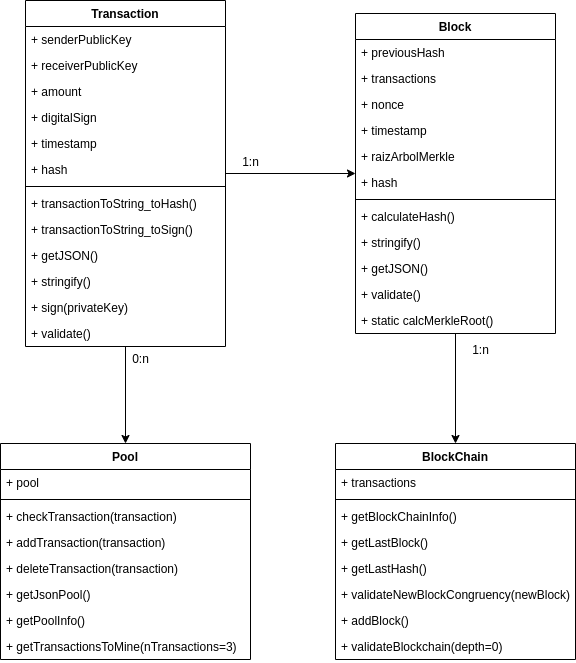

The diagram above was exported from draw.io. Its source (the exported page's mxGraphModel, read from the mxfile embedded in the PNG):
<mxGraphModel dx="1673" dy="853" grid="1" gridSize="10" guides="1" tooltips="1" connect="1" arrows="1" fold="1" page="1" pageScale="1" pageWidth="827" pageHeight="1169" math="0" shadow="0">
  <root>
    <mxCell id="0" />
    <mxCell id="1" parent="0" />
    <mxCell id="LEY_lwhBlQdEYf21xco0-44" value="" style="edgeStyle=orthogonalEdgeStyle;rounded=0;orthogonalLoop=1;jettySize=auto;html=1;" parent="1" source="LEY_lwhBlQdEYf21xco0-1" target="LEY_lwhBlQdEYf21xco0-16" edge="1">
      <mxGeometry relative="1" as="geometry">
        <mxPoint x="400" y="402.9999999999999" as="targetPoint" />
      </mxGeometry>
    </mxCell>
    <mxCell id="LEY_lwhBlQdEYf21xco0-72" value="" style="edgeStyle=orthogonalEdgeStyle;rounded=0;orthogonalLoop=1;jettySize=auto;html=1;" parent="1" source="LEY_lwhBlQdEYf21xco0-16" target="LEY_lwhBlQdEYf21xco0-45" edge="1">
      <mxGeometry relative="1" as="geometry">
        <mxPoint x="730" y="389.9999999999999" as="targetPoint" />
      </mxGeometry>
    </mxCell>
    <mxCell id="LEY_lwhBlQdEYf21xco0-16" value="Block" style="swimlane;fontStyle=1;align=center;verticalAlign=top;childLayout=stackLayout;horizontal=1;startSize=26;horizontalStack=0;resizeParent=1;resizeParentMax=0;resizeLast=0;collapsible=1;marginBottom=0;" parent="1" vertex="1">
      <mxGeometry x="450" y="230" width="200" height="320" as="geometry" />
    </mxCell>
    <mxCell id="LEY_lwhBlQdEYf21xco0-17" value="+ previousHash" style="text;strokeColor=none;fillColor=none;align=left;verticalAlign=top;spacingLeft=4;spacingRight=4;overflow=hidden;rotatable=0;points=[[0,0.5],[1,0.5]];portConstraint=eastwest;" parent="LEY_lwhBlQdEYf21xco0-16" vertex="1">
      <mxGeometry y="26" width="200" height="26" as="geometry" />
    </mxCell>
    <mxCell id="LEY_lwhBlQdEYf21xco0-18" value="+ transactions" style="text;strokeColor=none;fillColor=none;align=left;verticalAlign=top;spacingLeft=4;spacingRight=4;overflow=hidden;rotatable=0;points=[[0,0.5],[1,0.5]];portConstraint=eastwest;" parent="LEY_lwhBlQdEYf21xco0-16" vertex="1">
      <mxGeometry y="52" width="200" height="26" as="geometry" />
    </mxCell>
    <mxCell id="LEY_lwhBlQdEYf21xco0-19" value="+ nonce" style="text;strokeColor=none;fillColor=none;align=left;verticalAlign=top;spacingLeft=4;spacingRight=4;overflow=hidden;rotatable=0;points=[[0,0.5],[1,0.5]];portConstraint=eastwest;" parent="LEY_lwhBlQdEYf21xco0-16" vertex="1">
      <mxGeometry y="78" width="200" height="26" as="geometry" />
    </mxCell>
    <mxCell id="LEY_lwhBlQdEYf21xco0-20" value="+ timestamp" style="text;strokeColor=none;fillColor=none;align=left;verticalAlign=top;spacingLeft=4;spacingRight=4;overflow=hidden;rotatable=0;points=[[0,0.5],[1,0.5]];portConstraint=eastwest;" parent="LEY_lwhBlQdEYf21xco0-16" vertex="1">
      <mxGeometry y="104" width="200" height="26" as="geometry" />
    </mxCell>
    <mxCell id="LEY_lwhBlQdEYf21xco0-21" value="+ raizArbolMerkle" style="text;strokeColor=none;fillColor=none;align=left;verticalAlign=top;spacingLeft=4;spacingRight=4;overflow=hidden;rotatable=0;points=[[0,0.5],[1,0.5]];portConstraint=eastwest;" parent="LEY_lwhBlQdEYf21xco0-16" vertex="1">
      <mxGeometry y="130" width="200" height="26" as="geometry" />
    </mxCell>
    <mxCell id="LEY_lwhBlQdEYf21xco0-22" value="+ hash" style="text;strokeColor=none;fillColor=none;align=left;verticalAlign=top;spacingLeft=4;spacingRight=4;overflow=hidden;rotatable=0;points=[[0,0.5],[1,0.5]];portConstraint=eastwest;" parent="LEY_lwhBlQdEYf21xco0-16" vertex="1">
      <mxGeometry y="156" width="200" height="26" as="geometry" />
    </mxCell>
    <mxCell id="LEY_lwhBlQdEYf21xco0-23" value="" style="line;strokeWidth=1;fillColor=none;align=left;verticalAlign=middle;spacingTop=-1;spacingLeft=3;spacingRight=3;rotatable=0;labelPosition=right;points=[];portConstraint=eastwest;" parent="LEY_lwhBlQdEYf21xco0-16" vertex="1">
      <mxGeometry y="182" width="200" height="8" as="geometry" />
    </mxCell>
    <mxCell id="LEY_lwhBlQdEYf21xco0-24" value="+ calculateHash()" style="text;strokeColor=none;fillColor=none;align=left;verticalAlign=top;spacingLeft=4;spacingRight=4;overflow=hidden;rotatable=0;points=[[0,0.5],[1,0.5]];portConstraint=eastwest;" parent="LEY_lwhBlQdEYf21xco0-16" vertex="1">
      <mxGeometry y="190" width="200" height="26" as="geometry" />
    </mxCell>
    <mxCell id="LEY_lwhBlQdEYf21xco0-25" value="+ stringify()" style="text;strokeColor=none;fillColor=none;align=left;verticalAlign=top;spacingLeft=4;spacingRight=4;overflow=hidden;rotatable=0;points=[[0,0.5],[1,0.5]];portConstraint=eastwest;" parent="LEY_lwhBlQdEYf21xco0-16" vertex="1">
      <mxGeometry y="216" width="200" height="26" as="geometry" />
    </mxCell>
    <mxCell id="LEY_lwhBlQdEYf21xco0-26" value="+ getJSON()" style="text;strokeColor=none;fillColor=none;align=left;verticalAlign=top;spacingLeft=4;spacingRight=4;overflow=hidden;rotatable=0;points=[[0,0.5],[1,0.5]];portConstraint=eastwest;" parent="LEY_lwhBlQdEYf21xco0-16" vertex="1">
      <mxGeometry y="242" width="200" height="26" as="geometry" />
    </mxCell>
    <mxCell id="LEY_lwhBlQdEYf21xco0-27" value="+ validate()" style="text;strokeColor=none;fillColor=none;align=left;verticalAlign=top;spacingLeft=4;spacingRight=4;overflow=hidden;rotatable=0;points=[[0,0.5],[1,0.5]];portConstraint=eastwest;" parent="LEY_lwhBlQdEYf21xco0-16" vertex="1">
      <mxGeometry y="268" width="200" height="26" as="geometry" />
    </mxCell>
    <mxCell id="LEY_lwhBlQdEYf21xco0-28" value="+ static calcMerkleRoot()" style="text;strokeColor=none;fillColor=none;align=left;verticalAlign=top;spacingLeft=4;spacingRight=4;overflow=hidden;rotatable=0;points=[[0,0.5],[1,0.5]];portConstraint=eastwest;" parent="LEY_lwhBlQdEYf21xco0-16" vertex="1">
      <mxGeometry y="294" width="200" height="26" as="geometry" />
    </mxCell>
    <mxCell id="LEY_lwhBlQdEYf21xco0-111" value="" style="edgeStyle=orthogonalEdgeStyle;rounded=0;orthogonalLoop=1;jettySize=auto;html=1;entryX=0.5;entryY=0;entryDx=0;entryDy=0;" parent="1" source="LEY_lwhBlQdEYf21xco0-1" target="LEY_lwhBlQdEYf21xco0-88" edge="1">
      <mxGeometry relative="1" as="geometry">
        <mxPoint x="220" y="643" as="targetPoint" />
      </mxGeometry>
    </mxCell>
    <mxCell id="LEY_lwhBlQdEYf21xco0-1" value="Transaction" style="swimlane;fontStyle=1;align=center;verticalAlign=top;childLayout=stackLayout;horizontal=1;startSize=26;horizontalStack=0;resizeParent=1;resizeParentMax=0;resizeLast=0;collapsible=1;marginBottom=0;" parent="1" vertex="1">
      <mxGeometry x="120" y="217" width="200" height="346" as="geometry" />
    </mxCell>
    <mxCell id="LEY_lwhBlQdEYf21xco0-2" value="+ senderPublicKey" style="text;strokeColor=none;fillColor=none;align=left;verticalAlign=top;spacingLeft=4;spacingRight=4;overflow=hidden;rotatable=0;points=[[0,0.5],[1,0.5]];portConstraint=eastwest;" parent="LEY_lwhBlQdEYf21xco0-1" vertex="1">
      <mxGeometry y="26" width="200" height="26" as="geometry" />
    </mxCell>
    <mxCell id="LEY_lwhBlQdEYf21xco0-6" value="+ receiverPublicKey" style="text;strokeColor=none;fillColor=none;align=left;verticalAlign=top;spacingLeft=4;spacingRight=4;overflow=hidden;rotatable=0;points=[[0,0.5],[1,0.5]];portConstraint=eastwest;" parent="LEY_lwhBlQdEYf21xco0-1" vertex="1">
      <mxGeometry y="52" width="200" height="26" as="geometry" />
    </mxCell>
    <mxCell id="LEY_lwhBlQdEYf21xco0-7" value="+ amount" style="text;strokeColor=none;fillColor=none;align=left;verticalAlign=top;spacingLeft=4;spacingRight=4;overflow=hidden;rotatable=0;points=[[0,0.5],[1,0.5]];portConstraint=eastwest;" parent="LEY_lwhBlQdEYf21xco0-1" vertex="1">
      <mxGeometry y="78" width="200" height="26" as="geometry" />
    </mxCell>
    <mxCell id="LEY_lwhBlQdEYf21xco0-8" value="+ digitalSign" style="text;strokeColor=none;fillColor=none;align=left;verticalAlign=top;spacingLeft=4;spacingRight=4;overflow=hidden;rotatable=0;points=[[0,0.5],[1,0.5]];portConstraint=eastwest;" parent="LEY_lwhBlQdEYf21xco0-1" vertex="1">
      <mxGeometry y="104" width="200" height="26" as="geometry" />
    </mxCell>
    <mxCell id="LEY_lwhBlQdEYf21xco0-9" value="+ timestamp" style="text;strokeColor=none;fillColor=none;align=left;verticalAlign=top;spacingLeft=4;spacingRight=4;overflow=hidden;rotatable=0;points=[[0,0.5],[1,0.5]];portConstraint=eastwest;" parent="LEY_lwhBlQdEYf21xco0-1" vertex="1">
      <mxGeometry y="130" width="200" height="26" as="geometry" />
    </mxCell>
    <mxCell id="LEY_lwhBlQdEYf21xco0-5" value="+ hash" style="text;strokeColor=none;fillColor=none;align=left;verticalAlign=top;spacingLeft=4;spacingRight=4;overflow=hidden;rotatable=0;points=[[0,0.5],[1,0.5]];portConstraint=eastwest;" parent="LEY_lwhBlQdEYf21xco0-1" vertex="1">
      <mxGeometry y="156" width="200" height="26" as="geometry" />
    </mxCell>
    <mxCell id="LEY_lwhBlQdEYf21xco0-3" value="" style="line;strokeWidth=1;fillColor=none;align=left;verticalAlign=middle;spacingTop=-1;spacingLeft=3;spacingRight=3;rotatable=0;labelPosition=right;points=[];portConstraint=eastwest;" parent="LEY_lwhBlQdEYf21xco0-1" vertex="1">
      <mxGeometry y="182" width="200" height="8" as="geometry" />
    </mxCell>
    <mxCell id="LEY_lwhBlQdEYf21xco0-11" value="+ transactionToString_toHash()" style="text;strokeColor=none;fillColor=none;align=left;verticalAlign=top;spacingLeft=4;spacingRight=4;overflow=hidden;rotatable=0;points=[[0,0.5],[1,0.5]];portConstraint=eastwest;" parent="LEY_lwhBlQdEYf21xco0-1" vertex="1">
      <mxGeometry y="190" width="200" height="26" as="geometry" />
    </mxCell>
    <mxCell id="LEY_lwhBlQdEYf21xco0-4" value="+ transactionToString_toSign()" style="text;strokeColor=none;fillColor=none;align=left;verticalAlign=top;spacingLeft=4;spacingRight=4;overflow=hidden;rotatable=0;points=[[0,0.5],[1,0.5]];portConstraint=eastwest;" parent="LEY_lwhBlQdEYf21xco0-1" vertex="1">
      <mxGeometry y="216" width="200" height="26" as="geometry" />
    </mxCell>
    <mxCell id="LEY_lwhBlQdEYf21xco0-13" value="+ getJSON()" style="text;strokeColor=none;fillColor=none;align=left;verticalAlign=top;spacingLeft=4;spacingRight=4;overflow=hidden;rotatable=0;points=[[0,0.5],[1,0.5]];portConstraint=eastwest;" parent="LEY_lwhBlQdEYf21xco0-1" vertex="1">
      <mxGeometry y="242" width="200" height="26" as="geometry" />
    </mxCell>
    <mxCell id="LEY_lwhBlQdEYf21xco0-14" value="+ stringify()" style="text;strokeColor=none;fillColor=none;align=left;verticalAlign=top;spacingLeft=4;spacingRight=4;overflow=hidden;rotatable=0;points=[[0,0.5],[1,0.5]];portConstraint=eastwest;" parent="LEY_lwhBlQdEYf21xco0-1" vertex="1">
      <mxGeometry y="268" width="200" height="26" as="geometry" />
    </mxCell>
    <mxCell id="LEY_lwhBlQdEYf21xco0-15" value="+ sign(privateKey)" style="text;strokeColor=none;fillColor=none;align=left;verticalAlign=top;spacingLeft=4;spacingRight=4;overflow=hidden;rotatable=0;points=[[0,0.5],[1,0.5]];portConstraint=eastwest;" parent="LEY_lwhBlQdEYf21xco0-1" vertex="1">
      <mxGeometry y="294" width="200" height="26" as="geometry" />
    </mxCell>
    <mxCell id="LEY_lwhBlQdEYf21xco0-12" value="+ validate()" style="text;strokeColor=none;fillColor=none;align=left;verticalAlign=top;spacingLeft=4;spacingRight=4;overflow=hidden;rotatable=0;points=[[0,0.5],[1,0.5]];portConstraint=eastwest;" parent="LEY_lwhBlQdEYf21xco0-1" vertex="1">
      <mxGeometry y="320" width="200" height="26" as="geometry" />
    </mxCell>
    <mxCell id="LEY_lwhBlQdEYf21xco0-88" value="Pool" style="swimlane;fontStyle=1;align=center;verticalAlign=top;childLayout=stackLayout;horizontal=1;startSize=26;horizontalStack=0;resizeParent=1;resizeParentMax=0;resizeLast=0;collapsible=1;marginBottom=0;" parent="1" vertex="1">
      <mxGeometry x="95" y="660" width="250" height="216" as="geometry" />
    </mxCell>
    <mxCell id="LEY_lwhBlQdEYf21xco0-89" value="+ pool" style="text;strokeColor=none;fillColor=none;align=left;verticalAlign=top;spacingLeft=4;spacingRight=4;overflow=hidden;rotatable=0;points=[[0,0.5],[1,0.5]];portConstraint=eastwest;" parent="LEY_lwhBlQdEYf21xco0-88" vertex="1">
      <mxGeometry y="26" width="250" height="26" as="geometry" />
    </mxCell>
    <mxCell id="LEY_lwhBlQdEYf21xco0-90" value="" style="line;strokeWidth=1;fillColor=none;align=left;verticalAlign=middle;spacingTop=-1;spacingLeft=3;spacingRight=3;rotatable=0;labelPosition=right;points=[];portConstraint=eastwest;" parent="LEY_lwhBlQdEYf21xco0-88" vertex="1">
      <mxGeometry y="52" width="250" height="8" as="geometry" />
    </mxCell>
    <mxCell id="LEY_lwhBlQdEYf21xco0-91" value="+ checkTransaction(transaction)" style="text;strokeColor=none;fillColor=none;align=left;verticalAlign=top;spacingLeft=4;spacingRight=4;overflow=hidden;rotatable=0;points=[[0,0.5],[1,0.5]];portConstraint=eastwest;" parent="LEY_lwhBlQdEYf21xco0-88" vertex="1">
      <mxGeometry y="60" width="250" height="26" as="geometry" />
    </mxCell>
    <mxCell id="LEY_lwhBlQdEYf21xco0-92" value="+ addTransaction(transaction)" style="text;strokeColor=none;fillColor=none;align=left;verticalAlign=top;spacingLeft=4;spacingRight=4;overflow=hidden;rotatable=0;points=[[0,0.5],[1,0.5]];portConstraint=eastwest;" parent="LEY_lwhBlQdEYf21xco0-88" vertex="1">
      <mxGeometry y="86" width="250" height="26" as="geometry" />
    </mxCell>
    <mxCell id="LEY_lwhBlQdEYf21xco0-93" value="+ deleteTransaction(transaction)" style="text;strokeColor=none;fillColor=none;align=left;verticalAlign=top;spacingLeft=4;spacingRight=4;overflow=hidden;rotatable=0;points=[[0,0.5],[1,0.5]];portConstraint=eastwest;" parent="LEY_lwhBlQdEYf21xco0-88" vertex="1">
      <mxGeometry y="112" width="250" height="26" as="geometry" />
    </mxCell>
    <mxCell id="LEY_lwhBlQdEYf21xco0-94" value="+ getJsonPool()" style="text;strokeColor=none;fillColor=none;align=left;verticalAlign=top;spacingLeft=4;spacingRight=4;overflow=hidden;rotatable=0;points=[[0,0.5],[1,0.5]];portConstraint=eastwest;" parent="LEY_lwhBlQdEYf21xco0-88" vertex="1">
      <mxGeometry y="138" width="250" height="26" as="geometry" />
    </mxCell>
    <mxCell id="LEY_lwhBlQdEYf21xco0-95" value="+ getPoolInfo()" style="text;strokeColor=none;fillColor=none;align=left;verticalAlign=top;spacingLeft=4;spacingRight=4;overflow=hidden;rotatable=0;points=[[0,0.5],[1,0.5]];portConstraint=eastwest;" parent="LEY_lwhBlQdEYf21xco0-88" vertex="1">
      <mxGeometry y="164" width="250" height="26" as="geometry" />
    </mxCell>
    <mxCell id="LEY_lwhBlQdEYf21xco0-96" value="+ getTransactionsToMine(nTransactions=3)" style="text;strokeColor=none;fillColor=none;align=left;verticalAlign=top;spacingLeft=4;spacingRight=4;overflow=hidden;rotatable=0;points=[[0,0.5],[1,0.5]];portConstraint=eastwest;" parent="LEY_lwhBlQdEYf21xco0-88" vertex="1">
      <mxGeometry y="190" width="250" height="26" as="geometry" />
    </mxCell>
    <mxCell id="LEY_lwhBlQdEYf21xco0-45" value="BlockChain" style="swimlane;fontStyle=1;align=center;verticalAlign=top;childLayout=stackLayout;horizontal=1;startSize=26;horizontalStack=0;resizeParent=1;resizeParentMax=0;resizeLast=0;collapsible=1;marginBottom=0;" parent="1" vertex="1">
      <mxGeometry x="430" y="660" width="240" height="216" as="geometry" />
    </mxCell>
    <mxCell id="LEY_lwhBlQdEYf21xco0-47" value="+ transactions" style="text;strokeColor=none;fillColor=none;align=left;verticalAlign=top;spacingLeft=4;spacingRight=4;overflow=hidden;rotatable=0;points=[[0,0.5],[1,0.5]];portConstraint=eastwest;" parent="LEY_lwhBlQdEYf21xco0-45" vertex="1">
      <mxGeometry y="26" width="240" height="26" as="geometry" />
    </mxCell>
    <mxCell id="LEY_lwhBlQdEYf21xco0-52" value="" style="line;strokeWidth=1;fillColor=none;align=left;verticalAlign=middle;spacingTop=-1;spacingLeft=3;spacingRight=3;rotatable=0;labelPosition=right;points=[];portConstraint=eastwest;" parent="LEY_lwhBlQdEYf21xco0-45" vertex="1">
      <mxGeometry y="52" width="240" height="8" as="geometry" />
    </mxCell>
    <mxCell id="LEY_lwhBlQdEYf21xco0-53" value="+ getBlockChainInfo()" style="text;strokeColor=none;fillColor=none;align=left;verticalAlign=top;spacingLeft=4;spacingRight=4;overflow=hidden;rotatable=0;points=[[0,0.5],[1,0.5]];portConstraint=eastwest;" parent="LEY_lwhBlQdEYf21xco0-45" vertex="1">
      <mxGeometry y="60" width="240" height="26" as="geometry" />
    </mxCell>
    <mxCell id="LEY_lwhBlQdEYf21xco0-54" value="+ getLastBlock()" style="text;strokeColor=none;fillColor=none;align=left;verticalAlign=top;spacingLeft=4;spacingRight=4;overflow=hidden;rotatable=0;points=[[0,0.5],[1,0.5]];portConstraint=eastwest;" parent="LEY_lwhBlQdEYf21xco0-45" vertex="1">
      <mxGeometry y="86" width="240" height="26" as="geometry" />
    </mxCell>
    <mxCell id="LEY_lwhBlQdEYf21xco0-55" value="+ getLastHash()" style="text;strokeColor=none;fillColor=none;align=left;verticalAlign=top;spacingLeft=4;spacingRight=4;overflow=hidden;rotatable=0;points=[[0,0.5],[1,0.5]];portConstraint=eastwest;" parent="LEY_lwhBlQdEYf21xco0-45" vertex="1">
      <mxGeometry y="112" width="240" height="26" as="geometry" />
    </mxCell>
    <mxCell id="LEY_lwhBlQdEYf21xco0-56" value="+ validateNewBlockCongruency(newBlock)" style="text;strokeColor=none;fillColor=none;align=left;verticalAlign=top;spacingLeft=4;spacingRight=4;overflow=hidden;rotatable=0;points=[[0,0.5],[1,0.5]];portConstraint=eastwest;" parent="LEY_lwhBlQdEYf21xco0-45" vertex="1">
      <mxGeometry y="138" width="240" height="26" as="geometry" />
    </mxCell>
    <mxCell id="LEY_lwhBlQdEYf21xco0-58" value="+ addBlock()" style="text;strokeColor=none;fillColor=none;align=left;verticalAlign=top;spacingLeft=4;spacingRight=4;overflow=hidden;rotatable=0;points=[[0,0.5],[1,0.5]];portConstraint=eastwest;" parent="LEY_lwhBlQdEYf21xco0-45" vertex="1">
      <mxGeometry y="164" width="240" height="26" as="geometry" />
    </mxCell>
    <mxCell id="LEY_lwhBlQdEYf21xco0-57" value="+ validateBlockchain(depth=0)" style="text;strokeColor=none;fillColor=none;align=left;verticalAlign=top;spacingLeft=4;spacingRight=4;overflow=hidden;rotatable=0;points=[[0,0.5],[1,0.5]];portConstraint=eastwest;" parent="LEY_lwhBlQdEYf21xco0-45" vertex="1">
      <mxGeometry y="190" width="240" height="26" as="geometry" />
    </mxCell>
    <mxCell id="LEY_lwhBlQdEYf21xco0-154" value="1:n" style="text;html=1;align=center;verticalAlign=middle;resizable=0;points=[];autosize=1;" parent="1" vertex="1">
      <mxGeometry x="330" y="368" width="30" height="20" as="geometry" />
    </mxCell>
    <mxCell id="LEY_lwhBlQdEYf21xco0-155" value="0:n" style="text;html=1;align=center;verticalAlign=middle;resizable=0;points=[];autosize=1;" parent="1" vertex="1">
      <mxGeometry x="220" y="565" width="30" height="20" as="geometry" />
    </mxCell>
    <mxCell id="LEY_lwhBlQdEYf21xco0-156" value="1:n" style="text;html=1;align=center;verticalAlign=middle;resizable=0;points=[];autosize=1;" parent="1" vertex="1">
      <mxGeometry x="560" y="556" width="30" height="20" as="geometry" />
    </mxCell>
  </root>
</mxGraphModel>